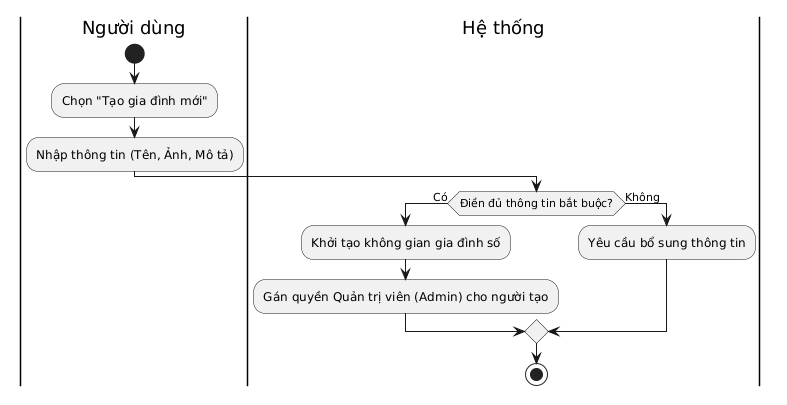

The diagram above was rendered by PlantUML. Its source (embedded in the PNG):
@startuml
|Người dùng|
start
:Chọn "Tạo gia đình mới";
:Nhập thông tin (Tên, Ảnh, Mô tả);
|Hệ thống|
if (Điền đủ thông tin bắt buộc?) then (Có)
  :Khởi tạo không gian gia đình số;
  :Gán quyền Quản trị viên (Admin) cho người tạo;
else (Không)
  :Yêu cầu bổ sung thông tin;
endif
stop
@enduml